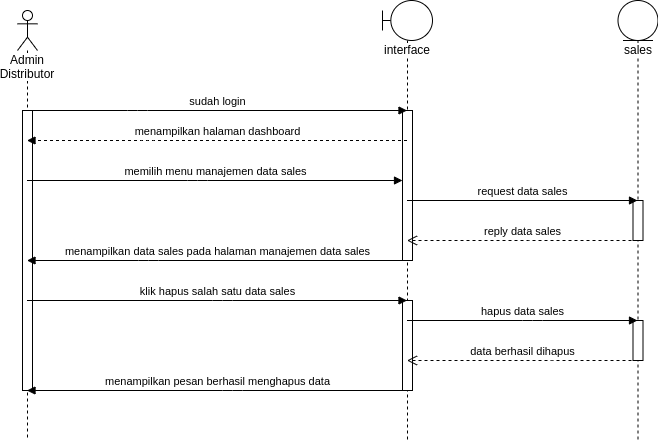

The diagram above was exported from draw.io. Its source (the exported page's mxGraphModel, read from the mxfile embedded in the PNG):
<mxGraphModel dx="1807" dy="745" grid="1" gridSize="10" guides="1" tooltips="1" connect="1" arrows="1" fold="1" page="1" pageScale="1" pageWidth="850" pageHeight="1100" math="0" shadow="0">
  <root>
    <mxCell id="8JjFZaClVhA7M2lBk9Ly-0" />
    <mxCell id="8JjFZaClVhA7M2lBk9Ly-1" parent="8JjFZaClVhA7M2lBk9Ly-0" />
    <mxCell id="RsyGXlfc_4hkUqlGD7PV-0" value="Admin Distributor" style="shape=umlLifeline;participant=umlActor;perimeter=lifelinePerimeter;whiteSpace=wrap;html=1;container=1;collapsible=0;recursiveResize=0;verticalAlign=top;spacingTop=36;labelBackgroundColor=#ffffff;outlineConnect=0;strokeWidth=1;" parent="8JjFZaClVhA7M2lBk9Ly-1" vertex="1">
      <mxGeometry x="105" y="50" width="20" height="430" as="geometry" />
    </mxCell>
    <mxCell id="RsyGXlfc_4hkUqlGD7PV-1" value="" style="html=1;points=[];perimeter=orthogonalPerimeter;strokeWidth=1;" parent="RsyGXlfc_4hkUqlGD7PV-0" vertex="1">
      <mxGeometry x="5" y="100" width="10" height="280" as="geometry" />
    </mxCell>
    <mxCell id="RsyGXlfc_4hkUqlGD7PV-2" value="interface" style="shape=umlLifeline;participant=umlBoundary;perimeter=lifelinePerimeter;whiteSpace=wrap;html=1;container=1;collapsible=0;recursiveResize=0;verticalAlign=top;spacingTop=36;labelBackgroundColor=#ffffff;outlineConnect=0;strokeWidth=1;" parent="8JjFZaClVhA7M2lBk9Ly-1" vertex="1">
      <mxGeometry x="470" y="40" width="50" height="440" as="geometry" />
    </mxCell>
    <mxCell id="RsyGXlfc_4hkUqlGD7PV-3" value="" style="html=1;points=[];perimeter=orthogonalPerimeter;strokeWidth=1;" parent="RsyGXlfc_4hkUqlGD7PV-2" vertex="1">
      <mxGeometry x="20" y="110" width="10" height="150" as="geometry" />
    </mxCell>
    <mxCell id="RsyGXlfc_4hkUqlGD7PV-4" value="" style="html=1;points=[];perimeter=orthogonalPerimeter;strokeWidth=1;" parent="RsyGXlfc_4hkUqlGD7PV-2" vertex="1">
      <mxGeometry x="20" y="300" width="10" height="90" as="geometry" />
    </mxCell>
    <mxCell id="RsyGXlfc_4hkUqlGD7PV-5" value="sales" style="shape=umlLifeline;participant=umlEntity;perimeter=lifelinePerimeter;whiteSpace=wrap;html=1;container=1;collapsible=0;recursiveResize=0;verticalAlign=top;spacingTop=36;labelBackgroundColor=#ffffff;outlineConnect=0;strokeWidth=1;" parent="8JjFZaClVhA7M2lBk9Ly-1" vertex="1">
      <mxGeometry x="705.5" y="40" width="40" height="440" as="geometry" />
    </mxCell>
    <mxCell id="RsyGXlfc_4hkUqlGD7PV-6" value="" style="html=1;points=[];perimeter=orthogonalPerimeter;strokeWidth=1;" parent="RsyGXlfc_4hkUqlGD7PV-5" vertex="1">
      <mxGeometry x="15" y="200" width="10" height="40" as="geometry" />
    </mxCell>
    <mxCell id="RsyGXlfc_4hkUqlGD7PV-7" value="" style="html=1;points=[];perimeter=orthogonalPerimeter;strokeWidth=1;" parent="RsyGXlfc_4hkUqlGD7PV-5" vertex="1">
      <mxGeometry x="15" y="320" width="10" height="40" as="geometry" />
    </mxCell>
    <mxCell id="RsyGXlfc_4hkUqlGD7PV-8" value="memilih menu manajemen data sales" style="html=1;verticalAlign=bottom;startArrow=none;endArrow=block;startSize=8;startFill=0;" parent="8JjFZaClVhA7M2lBk9Ly-1" source="RsyGXlfc_4hkUqlGD7PV-0" target="RsyGXlfc_4hkUqlGD7PV-3" edge="1">
      <mxGeometry relative="1" as="geometry">
        <mxPoint x="285" y="220" as="sourcePoint" />
        <Array as="points">
          <mxPoint x="285" y="220" />
        </Array>
      </mxGeometry>
    </mxCell>
    <mxCell id="RsyGXlfc_4hkUqlGD7PV-9" value="request data sales" style="html=1;verticalAlign=bottom;startArrow=none;endArrow=block;startSize=8;startFill=0;" parent="8JjFZaClVhA7M2lBk9Ly-1" source="RsyGXlfc_4hkUqlGD7PV-2" target="RsyGXlfc_4hkUqlGD7PV-5" edge="1">
      <mxGeometry relative="1" as="geometry">
        <mxPoint x="530.5" y="240" as="sourcePoint" />
        <Array as="points">
          <mxPoint x="585.5" y="240" />
        </Array>
      </mxGeometry>
    </mxCell>
    <mxCell id="RsyGXlfc_4hkUqlGD7PV-10" value="reply data sales" style="html=1;verticalAlign=bottom;endArrow=open;dashed=1;endSize=8;" parent="8JjFZaClVhA7M2lBk9Ly-1" target="RsyGXlfc_4hkUqlGD7PV-2" edge="1">
      <mxGeometry relative="1" as="geometry">
        <mxPoint x="725" y="280" as="sourcePoint" />
        <mxPoint x="525" y="280" as="targetPoint" />
        <Array as="points">
          <mxPoint x="625.5" y="280" />
        </Array>
      </mxGeometry>
    </mxCell>
    <mxCell id="RsyGXlfc_4hkUqlGD7PV-11" value="menampilkan halaman dashboard" style="html=1;verticalAlign=bottom;endArrow=block;dashed=1;" parent="8JjFZaClVhA7M2lBk9Ly-1" source="RsyGXlfc_4hkUqlGD7PV-2" target="RsyGXlfc_4hkUqlGD7PV-0" edge="1">
      <mxGeometry width="80" relative="1" as="geometry">
        <mxPoint x="345" y="140" as="sourcePoint" />
        <mxPoint x="425" y="140" as="targetPoint" />
        <Array as="points">
          <mxPoint x="235" y="180" />
        </Array>
      </mxGeometry>
    </mxCell>
    <mxCell id="RsyGXlfc_4hkUqlGD7PV-12" value="menampilkan data sales pada halaman manajemen data sales" style="html=1;verticalAlign=bottom;endArrow=block;" parent="8JjFZaClVhA7M2lBk9Ly-1" source="RsyGXlfc_4hkUqlGD7PV-2" target="RsyGXlfc_4hkUqlGD7PV-0" edge="1">
      <mxGeometry width="80" relative="1" as="geometry">
        <mxPoint x="350.5" y="300" as="sourcePoint" />
        <mxPoint x="115.5" y="300" as="targetPoint" />
        <Array as="points">
          <mxPoint x="236" y="300" />
        </Array>
      </mxGeometry>
    </mxCell>
    <mxCell id="RsyGXlfc_4hkUqlGD7PV-13" value="sudah login" style="html=1;verticalAlign=bottom;startArrow=none;startFill=0;endArrow=block;startSize=8;" parent="8JjFZaClVhA7M2lBk9Ly-1" source="RsyGXlfc_4hkUqlGD7PV-0" target="RsyGXlfc_4hkUqlGD7PV-2" edge="1">
      <mxGeometry width="60" relative="1" as="geometry">
        <mxPoint x="125" y="150" as="sourcePoint" />
        <mxPoint x="185" y="150" as="targetPoint" />
        <Array as="points">
          <mxPoint x="225" y="150" />
        </Array>
      </mxGeometry>
    </mxCell>
    <mxCell id="RsyGXlfc_4hkUqlGD7PV-14" value="klik hapus salah satu data sales" style="html=1;verticalAlign=bottom;endArrow=block;" parent="8JjFZaClVhA7M2lBk9Ly-1" source="RsyGXlfc_4hkUqlGD7PV-0" target="RsyGXlfc_4hkUqlGD7PV-2" edge="1">
      <mxGeometry width="80" relative="1" as="geometry">
        <mxPoint x="200" y="380" as="sourcePoint" />
        <mxPoint x="280" y="380" as="targetPoint" />
        <Array as="points">
          <mxPoint x="310" y="340" />
        </Array>
      </mxGeometry>
    </mxCell>
    <mxCell id="RsyGXlfc_4hkUqlGD7PV-15" value="hapus data sales" style="html=1;verticalAlign=bottom;endArrow=block;" parent="8JjFZaClVhA7M2lBk9Ly-1" source="RsyGXlfc_4hkUqlGD7PV-2" target="RsyGXlfc_4hkUqlGD7PV-5" edge="1">
      <mxGeometry width="80" relative="1" as="geometry">
        <mxPoint x="340" y="420" as="sourcePoint" />
        <mxPoint x="420" y="420" as="targetPoint" />
        <Array as="points">
          <mxPoint x="620" y="360" />
        </Array>
      </mxGeometry>
    </mxCell>
    <mxCell id="RsyGXlfc_4hkUqlGD7PV-16" value="data berhasil dihapus" style="html=1;verticalAlign=bottom;endArrow=open;dashed=1;endSize=8;" parent="8JjFZaClVhA7M2lBk9Ly-1" source="RsyGXlfc_4hkUqlGD7PV-5" target="RsyGXlfc_4hkUqlGD7PV-2" edge="1">
      <mxGeometry relative="1" as="geometry">
        <mxPoint x="660" y="400" as="sourcePoint" />
        <mxPoint x="580" y="400" as="targetPoint" />
        <Array as="points">
          <mxPoint x="630" y="400" />
        </Array>
      </mxGeometry>
    </mxCell>
    <mxCell id="RsyGXlfc_4hkUqlGD7PV-17" value="menampilkan pesan berhasil menghapus data" style="html=1;verticalAlign=bottom;endArrow=block;" parent="8JjFZaClVhA7M2lBk9Ly-1" source="RsyGXlfc_4hkUqlGD7PV-2" target="RsyGXlfc_4hkUqlGD7PV-0" edge="1">
      <mxGeometry width="80" relative="1" as="geometry">
        <mxPoint x="360" y="440" as="sourcePoint" />
        <mxPoint x="440" y="440" as="targetPoint" />
        <Array as="points">
          <mxPoint x="320" y="430" />
        </Array>
      </mxGeometry>
    </mxCell>
  </root>
</mxGraphModel>